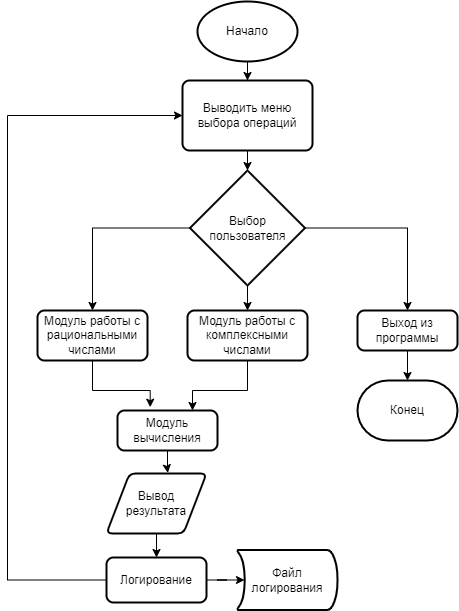

The diagram above was exported from draw.io. Its source (the exported page's mxGraphModel, read from the mxfile embedded in the PNG):
<mxGraphModel dx="782" dy="468" grid="1" gridSize="10" guides="1" tooltips="1" connect="1" arrows="1" fold="1" page="1" pageScale="1" pageWidth="827" pageHeight="1169" math="0" shadow="0">
  <root>
    <mxCell id="0" />
    <mxCell id="1" parent="0" />
    <mxCell id="UGhuDqzZE3hYfKUp2MCj-5" style="edgeStyle=orthogonalEdgeStyle;rounded=0;orthogonalLoop=1;jettySize=auto;html=1;entryX=0.5;entryY=0;entryDx=0;entryDy=0;" edge="1" parent="1" source="UGhuDqzZE3hYfKUp2MCj-1" target="UGhuDqzZE3hYfKUp2MCj-25">
      <mxGeometry relative="1" as="geometry">
        <mxPoint x="290" y="100" as="targetPoint" />
      </mxGeometry>
    </mxCell>
    <mxCell id="UGhuDqzZE3hYfKUp2MCj-1" value="Начало" style="strokeWidth=2;html=1;shape=mxgraph.flowchart.start_1;whiteSpace=wrap;" vertex="1" parent="1">
      <mxGeometry x="240" y="11" width="100" height="60" as="geometry" />
    </mxCell>
    <mxCell id="UGhuDqzZE3hYfKUp2MCj-2" value="Файл логирования" style="strokeWidth=2;html=1;shape=mxgraph.flowchart.stored_data;whiteSpace=wrap;direction=west;" vertex="1" parent="1">
      <mxGeometry x="280" y="559.5" width="100" height="60" as="geometry" />
    </mxCell>
    <mxCell id="UGhuDqzZE3hYfKUp2MCj-6" style="edgeStyle=orthogonalEdgeStyle;rounded=0;orthogonalLoop=1;jettySize=auto;html=1;entryX=0.5;entryY=0;entryDx=0;entryDy=0;exitX=0.5;exitY=1;exitDx=0;exitDy=0;entryPerimeter=0;" edge="1" parent="1" source="UGhuDqzZE3hYfKUp2MCj-25" target="UGhuDqzZE3hYfKUp2MCj-7">
      <mxGeometry relative="1" as="geometry">
        <mxPoint x="290" y="170" as="sourcePoint" />
        <mxPoint x="290" y="190" as="targetPoint" />
        <Array as="points" />
      </mxGeometry>
    </mxCell>
    <mxCell id="UGhuDqzZE3hYfKUp2MCj-10" style="edgeStyle=orthogonalEdgeStyle;rounded=0;orthogonalLoop=1;jettySize=auto;html=1;entryX=0.5;entryY=0;entryDx=0;entryDy=0;" edge="1" parent="1" source="UGhuDqzZE3hYfKUp2MCj-7" target="UGhuDqzZE3hYfKUp2MCj-9">
      <mxGeometry relative="1" as="geometry" />
    </mxCell>
    <mxCell id="UGhuDqzZE3hYfKUp2MCj-14" style="edgeStyle=orthogonalEdgeStyle;rounded=0;orthogonalLoop=1;jettySize=auto;html=1;entryX=0.5;entryY=0;entryDx=0;entryDy=0;" edge="1" parent="1" source="UGhuDqzZE3hYfKUp2MCj-7" target="UGhuDqzZE3hYfKUp2MCj-11">
      <mxGeometry relative="1" as="geometry" />
    </mxCell>
    <mxCell id="UGhuDqzZE3hYfKUp2MCj-16" style="edgeStyle=orthogonalEdgeStyle;rounded=0;orthogonalLoop=1;jettySize=auto;html=1;entryX=0.5;entryY=0;entryDx=0;entryDy=0;" edge="1" parent="1" source="UGhuDqzZE3hYfKUp2MCj-7" target="UGhuDqzZE3hYfKUp2MCj-15">
      <mxGeometry relative="1" as="geometry" />
    </mxCell>
    <mxCell id="UGhuDqzZE3hYfKUp2MCj-7" value="Выбор пользователя" style="strokeWidth=2;html=1;shape=mxgraph.flowchart.decision;whiteSpace=wrap;" vertex="1" parent="1">
      <mxGeometry x="232.5" y="180" width="115" height="115" as="geometry" />
    </mxCell>
    <mxCell id="UGhuDqzZE3hYfKUp2MCj-18" style="edgeStyle=orthogonalEdgeStyle;rounded=0;orthogonalLoop=1;jettySize=auto;html=1;" edge="1" parent="1" source="UGhuDqzZE3hYfKUp2MCj-9" target="UGhuDqzZE3hYfKUp2MCj-17">
      <mxGeometry relative="1" as="geometry" />
    </mxCell>
    <mxCell id="UGhuDqzZE3hYfKUp2MCj-9" value="Выход из программы" style="rounded=1;whiteSpace=wrap;html=1;absoluteArcSize=1;arcSize=14;strokeWidth=2;" vertex="1" parent="1">
      <mxGeometry x="400" y="320" width="100" height="40" as="geometry" />
    </mxCell>
    <mxCell id="UGhuDqzZE3hYfKUp2MCj-22" style="edgeStyle=orthogonalEdgeStyle;rounded=0;orthogonalLoop=1;jettySize=auto;html=1;entryX=0.327;entryY=-0.083;entryDx=0;entryDy=0;entryPerimeter=0;" edge="1" parent="1" source="UGhuDqzZE3hYfKUp2MCj-11" target="UGhuDqzZE3hYfKUp2MCj-29">
      <mxGeometry relative="1" as="geometry">
        <Array as="points">
          <mxPoint x="135" y="400" />
          <mxPoint x="193" y="400" />
        </Array>
      </mxGeometry>
    </mxCell>
    <mxCell id="UGhuDqzZE3hYfKUp2MCj-11" value="Модуль работы с рациональными числами" style="rounded=1;whiteSpace=wrap;html=1;absoluteArcSize=1;arcSize=14;strokeWidth=2;" vertex="1" parent="1">
      <mxGeometry x="80" y="320" width="110" height="50" as="geometry" />
    </mxCell>
    <mxCell id="UGhuDqzZE3hYfKUp2MCj-21" style="edgeStyle=orthogonalEdgeStyle;rounded=0;orthogonalLoop=1;jettySize=auto;html=1;entryX=0.75;entryY=0;entryDx=0;entryDy=0;" edge="1" parent="1" source="UGhuDqzZE3hYfKUp2MCj-15" target="UGhuDqzZE3hYfKUp2MCj-29">
      <mxGeometry relative="1" as="geometry">
        <Array as="points">
          <mxPoint x="290" y="400" />
          <mxPoint x="235" y="400" />
        </Array>
      </mxGeometry>
    </mxCell>
    <mxCell id="UGhuDqzZE3hYfKUp2MCj-15" value="Модуль работы с комплексными числами" style="rounded=1;whiteSpace=wrap;html=1;absoluteArcSize=1;arcSize=14;strokeWidth=2;" vertex="1" parent="1">
      <mxGeometry x="230" y="320" width="120" height="50" as="geometry" />
    </mxCell>
    <mxCell id="UGhuDqzZE3hYfKUp2MCj-17" value="Конец" style="strokeWidth=2;html=1;shape=mxgraph.flowchart.terminator;whiteSpace=wrap;" vertex="1" parent="1">
      <mxGeometry x="400" y="390" width="100" height="60" as="geometry" />
    </mxCell>
    <mxCell id="UGhuDqzZE3hYfKUp2MCj-24" style="edgeStyle=orthogonalEdgeStyle;rounded=0;orthogonalLoop=1;jettySize=auto;html=1;" edge="1" parent="1" source="UGhuDqzZE3hYfKUp2MCj-20" target="UGhuDqzZE3hYfKUp2MCj-23">
      <mxGeometry relative="1" as="geometry" />
    </mxCell>
    <mxCell id="UGhuDqzZE3hYfKUp2MCj-20" value="Вывод результата" style="shape=parallelogram;html=1;strokeWidth=2;perimeter=parallelogramPerimeter;whiteSpace=wrap;rounded=1;arcSize=12;size=0.23;" vertex="1" parent="1">
      <mxGeometry x="149" y="483" width="100" height="60" as="geometry" />
    </mxCell>
    <mxCell id="UGhuDqzZE3hYfKUp2MCj-27" style="edgeStyle=orthogonalEdgeStyle;rounded=0;orthogonalLoop=1;jettySize=auto;html=1;entryX=0;entryY=0.5;entryDx=0;entryDy=0;exitX=0;exitY=0.5;exitDx=0;exitDy=0;" edge="1" parent="1" source="UGhuDqzZE3hYfKUp2MCj-23" target="UGhuDqzZE3hYfKUp2MCj-25">
      <mxGeometry relative="1" as="geometry">
        <Array as="points">
          <mxPoint x="50" y="590" />
          <mxPoint x="50" y="125" />
        </Array>
      </mxGeometry>
    </mxCell>
    <mxCell id="UGhuDqzZE3hYfKUp2MCj-28" style="edgeStyle=orthogonalEdgeStyle;rounded=0;orthogonalLoop=1;jettySize=auto;html=1;entryX=0.93;entryY=0.5;entryDx=0;entryDy=0;entryPerimeter=0;" edge="1" parent="1" source="UGhuDqzZE3hYfKUp2MCj-23" target="UGhuDqzZE3hYfKUp2MCj-2">
      <mxGeometry relative="1" as="geometry" />
    </mxCell>
    <mxCell id="UGhuDqzZE3hYfKUp2MCj-23" value="Логирование" style="rounded=1;whiteSpace=wrap;html=1;absoluteArcSize=1;arcSize=14;strokeWidth=2;" vertex="1" parent="1">
      <mxGeometry x="149" y="567" width="100" height="45" as="geometry" />
    </mxCell>
    <mxCell id="UGhuDqzZE3hYfKUp2MCj-25" value="Выводить меню выбора операций" style="rounded=1;whiteSpace=wrap;html=1;absoluteArcSize=1;arcSize=14;strokeWidth=2;" vertex="1" parent="1">
      <mxGeometry x="225" y="90" width="130" height="70" as="geometry" />
    </mxCell>
    <mxCell id="UGhuDqzZE3hYfKUp2MCj-30" style="edgeStyle=orthogonalEdgeStyle;rounded=0;orthogonalLoop=1;jettySize=auto;html=1;entryX=0.613;entryY=-0.011;entryDx=0;entryDy=0;entryPerimeter=0;" edge="1" parent="1" source="UGhuDqzZE3hYfKUp2MCj-29" target="UGhuDqzZE3hYfKUp2MCj-20">
      <mxGeometry relative="1" as="geometry" />
    </mxCell>
    <mxCell id="UGhuDqzZE3hYfKUp2MCj-29" value="Модуль вычисления" style="rounded=1;whiteSpace=wrap;html=1;absoluteArcSize=1;arcSize=14;strokeWidth=2;" vertex="1" parent="1">
      <mxGeometry x="160" y="420" width="100" height="40" as="geometry" />
    </mxCell>
  </root>
</mxGraphModel>